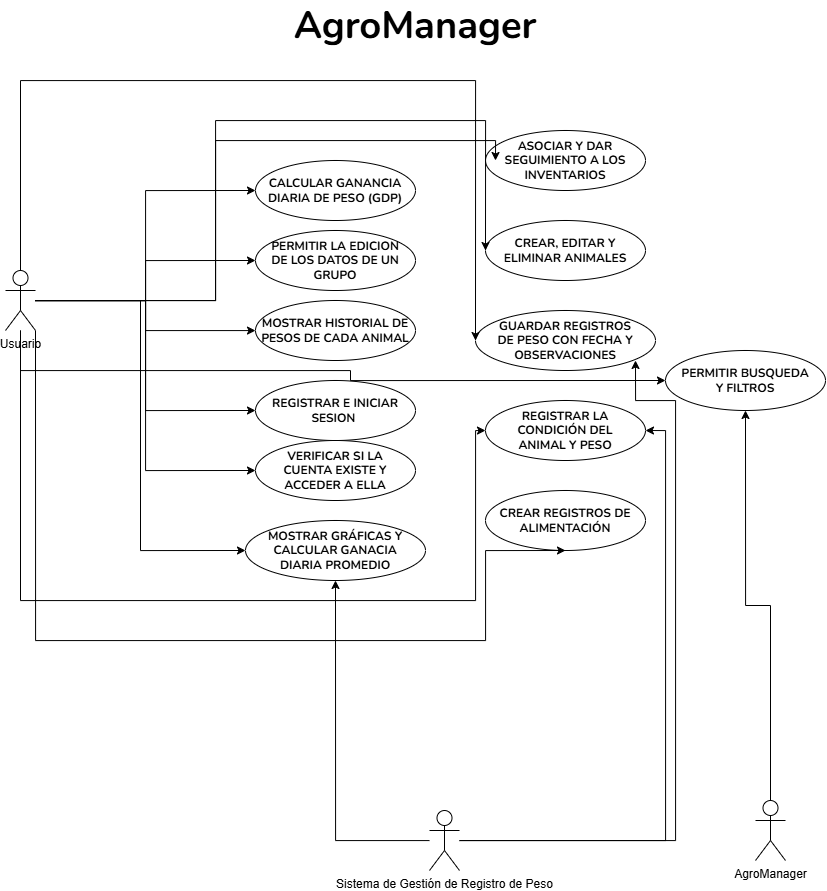

The diagram above was exported from draw.io. Its source (the exported page's mxGraphModel, read from the mxfile embedded in the PNG):
<mxGraphModel dx="2659" dy="1975" grid="1" gridSize="10" guides="1" tooltips="1" connect="1" arrows="1" fold="1" page="1" pageScale="1" pageWidth="827" pageHeight="1169" math="0" shadow="0">
  <root>
    <mxCell id="0" />
    <mxCell id="1" parent="0" />
    <mxCell id="r_LReO4M22tOvuiYhN-L-33" style="edgeStyle=orthogonalEdgeStyle;rounded=0;orthogonalLoop=1;jettySize=auto;html=1;entryX=0.5;entryY=1;entryDx=0;entryDy=0;" edge="1" parent="1" source="7ODetO2qlQv5254eEe7Q-1" target="7ODetO2qlQv5254eEe7Q-4">
      <mxGeometry relative="1" as="geometry" />
    </mxCell>
    <mxCell id="7ODetO2qlQv5254eEe7Q-1" value="AgroManager" style="shape=umlActor;verticalLabelPosition=bottom;verticalAlign=top;html=1;outlineConnect=0;" parent="1" vertex="1">
      <mxGeometry x="710" y="240" width="30" height="60" as="geometry" />
    </mxCell>
    <mxCell id="7ODetO2qlQv5254eEe7Q-4" value="" style="ellipse;whiteSpace=wrap;html=1;fontFamily=nunito;fontSource=https%3A%2F%2Ffonts.googleapis.com%2Fcss%3Ffamily%3Dnunito;" parent="1" vertex="1">
      <mxGeometry x="620" y="-210" width="160" height="60" as="geometry" />
    </mxCell>
    <mxCell id="7ODetO2qlQv5254eEe7Q-5" value="" style="ellipse;whiteSpace=wrap;html=1;fontFamily=nunito;fontSource=https%3A%2F%2Ffonts.googleapis.com%2Fcss%3Ffamily%3Dnunito;" parent="1" vertex="1">
      <mxGeometry x="440" y="-70" width="160" height="60" as="geometry" />
    </mxCell>
    <mxCell id="7ODetO2qlQv5254eEe7Q-6" value="" style="ellipse;whiteSpace=wrap;html=1;fontFamily=nunito;fontSource=https%3A%2F%2Ffonts.googleapis.com%2Fcss%3Ffamily%3Dnunito;" parent="1" vertex="1">
      <mxGeometry x="440" y="-160" width="160" height="60" as="geometry" />
    </mxCell>
    <mxCell id="7ODetO2qlQv5254eEe7Q-7" value="" style="ellipse;whiteSpace=wrap;html=1;fontFamily=nunito;fontSource=https%3A%2F%2Ffonts.googleapis.com%2Fcss%3Ffamily%3Dnunito;" parent="1" vertex="1">
      <mxGeometry x="430" y="-250" width="180" height="60" as="geometry" />
    </mxCell>
    <mxCell id="7ODetO2qlQv5254eEe7Q-8" value="" style="ellipse;whiteSpace=wrap;html=1;fontFamily=nunito;fontSource=https%3A%2F%2Ffonts.googleapis.com%2Fcss%3Ffamily%3Dnunito;" parent="1" vertex="1">
      <mxGeometry x="440" y="-340" width="160" height="60" as="geometry" />
    </mxCell>
    <mxCell id="7ODetO2qlQv5254eEe7Q-9" value="" style="ellipse;whiteSpace=wrap;html=1;" parent="1" vertex="1">
      <mxGeometry x="440" y="-430" width="160" height="60" as="geometry" />
    </mxCell>
    <mxCell id="7ODetO2qlQv5254eEe7Q-10" value="" style="ellipse;whiteSpace=wrap;html=1;fontFamily=nunito;fontSource=https%3A%2F%2Ffonts.googleapis.com%2Fcss%3Ffamily%3Dnunito;" parent="1" vertex="1">
      <mxGeometry x="200" y="-40" width="180" height="60" as="geometry" />
    </mxCell>
    <mxCell id="7ODetO2qlQv5254eEe7Q-11" value="" style="ellipse;whiteSpace=wrap;html=1;fontFamily=nunito;fontSource=https%3A%2F%2Ffonts.googleapis.com%2Fcss%3Ffamily%3Dnunito;" parent="1" vertex="1">
      <mxGeometry x="210" y="-120" width="160" height="60" as="geometry" />
    </mxCell>
    <mxCell id="7ODetO2qlQv5254eEe7Q-12" value="" style="ellipse;whiteSpace=wrap;html=1;fontFamily=nunito;fontSource=https%3A%2F%2Ffonts.googleapis.com%2Fcss%3Ffamily%3Dnunito;" parent="1" vertex="1">
      <mxGeometry x="210" y="-180" width="160" height="60" as="geometry" />
    </mxCell>
    <mxCell id="7ODetO2qlQv5254eEe7Q-13" value="&lt;b&gt;MOSTRAR HISTORIAL DE PESOS DE CADA ANIMAL&lt;/b&gt;" style="ellipse;whiteSpace=wrap;html=1;fontFamily=nunito;fontSource=https%3A%2F%2Ffonts.googleapis.com%2Fcss%3Ffamily%3Dnunito;" parent="1" vertex="1">
      <mxGeometry x="210" y="-260" width="160" height="60" as="geometry" />
    </mxCell>
    <mxCell id="7ODetO2qlQv5254eEe7Q-14" value="" style="ellipse;whiteSpace=wrap;html=1;fontFamily=nunito;fontSource=https%3A%2F%2Ffonts.googleapis.com%2Fcss%3Ffamily%3Dnunito;" parent="1" vertex="1">
      <mxGeometry x="210" y="-330" width="160" height="60" as="geometry" />
    </mxCell>
    <mxCell id="7ODetO2qlQv5254eEe7Q-15" value="" style="ellipse;whiteSpace=wrap;html=1;fontFamily=nunito;fontSource=https%3A%2F%2Ffonts.googleapis.com%2Fcss%3Ffamily%3Dnunito;" parent="1" vertex="1">
      <mxGeometry x="210" y="-400" width="160" height="60" as="geometry" />
    </mxCell>
    <mxCell id="7ODetO2qlQv5254eEe7Q-18" value="&lt;span style=&quot;font-size: 38px;&quot;&gt;&lt;b&gt;&lt;font data-font-src=&quot;https://fonts.googleapis.com/css?family=nunito&quot; face=&quot;nunito&quot;&gt;AgroManager&lt;/font&gt;&lt;/b&gt;&lt;/span&gt;" style="text;html=1;whiteSpace=wrap;strokeColor=none;fillColor=none;align=center;verticalAlign=middle;rounded=0;" parent="1" vertex="1">
      <mxGeometry x="230" y="-560" width="280" height="50" as="geometry" />
    </mxCell>
    <mxCell id="7ODetO2qlQv5254eEe7Q-23" value="&lt;span id=&quot;docs-internal-guid-b8d7fe9a-7fff-f6fd-90a6-0e8c909fe5c0&quot;&gt;&lt;span style=&quot;background-color: transparent; font-weight: 700; font-variant-numeric: normal; font-variant-east-asian: normal; font-variant-alternates: normal; font-variant-position: normal; font-variant-emoji: normal; vertical-align: baseline; white-space-collapse: preserve;&quot;&gt;&lt;font&gt;CALCULAR GANANCIA DIARIA DE PESO (GDP)&lt;/font&gt;&lt;/span&gt;&lt;/span&gt;" style="text;html=1;whiteSpace=wrap;strokeColor=none;fillColor=none;align=center;verticalAlign=middle;rounded=0;fontFamily=nunito;fontSource=https%3A%2F%2Ffonts.googleapis.com%2Fcss%3Ffamily%3Dnunito;" parent="1" vertex="1">
      <mxGeometry x="220" y="-390" width="140" height="40" as="geometry" />
    </mxCell>
    <mxCell id="7KS_zfEYstJIOKU9uNNh-1" value="&lt;font&gt;&lt;span style=&quot;white-space-collapse: preserve;&quot;&gt;&lt;b&gt;PERMITIR LA EDICION DE LOS DATOS DE UN GRUPO&lt;/b&gt;&lt;/span&gt;&lt;/font&gt;" style="text;html=1;whiteSpace=wrap;strokeColor=none;fillColor=none;align=center;verticalAlign=middle;rounded=0;fontFamily=nunito;fontSource=https%3A%2F%2Ffonts.googleapis.com%2Fcss%3Ffamily%3Dnunito;" parent="1" vertex="1">
      <mxGeometry x="220" y="-320" width="140" height="40" as="geometry" />
    </mxCell>
    <mxCell id="7KS_zfEYstJIOKU9uNNh-3" value="&lt;font&gt;&lt;span style=&quot;white-space-collapse: preserve;&quot;&gt;&lt;b&gt;REGISTRAR E INICIAR SESION &lt;/b&gt;&lt;/span&gt;&lt;/font&gt;" style="text;html=1;whiteSpace=wrap;strokeColor=none;fillColor=none;align=center;verticalAlign=middle;rounded=0;fontFamily=nunito;fontSource=https%3A%2F%2Ffonts.googleapis.com%2Fcss%3Ffamily%3Dnunito;" parent="1" vertex="1">
      <mxGeometry x="220" y="-170" width="140" height="40" as="geometry" />
    </mxCell>
    <mxCell id="7KS_zfEYstJIOKU9uNNh-4" value="&lt;font&gt;&lt;span style=&quot;white-space-collapse: preserve;&quot;&gt;&lt;b&gt;VERIFICAR SI LA CUENTA EXISTE Y ACCEDER A ELLA&lt;/b&gt;&lt;/span&gt;&lt;/font&gt;" style="text;html=1;whiteSpace=wrap;strokeColor=none;fillColor=none;align=center;verticalAlign=middle;rounded=0;fontFamily=nunito;fontSource=https%3A%2F%2Ffonts.googleapis.com%2Fcss%3Ffamily%3Dnunito;" parent="1" vertex="1">
      <mxGeometry x="220" y="-110" width="140" height="40" as="geometry" />
    </mxCell>
    <mxCell id="7KS_zfEYstJIOKU9uNNh-5" value="&lt;font&gt;&lt;span style=&quot;white-space-collapse: preserve;&quot;&gt;&lt;b&gt;MOSTRAR GRÁFICAS Y CALCULAR GANACIA DIARIA PROMEDIO&lt;/b&gt;&lt;/span&gt;&lt;/font&gt;" style="text;html=1;whiteSpace=wrap;strokeColor=none;fillColor=none;align=center;verticalAlign=middle;rounded=0;fontFamily=nunito;fontSource=https%3A%2F%2Ffonts.googleapis.com%2Fcss%3Ffamily%3Dnunito;" parent="1" vertex="1">
      <mxGeometry x="220" y="-30" width="140" height="40" as="geometry" />
    </mxCell>
    <mxCell id="7KS_zfEYstJIOKU9uNNh-6" value="&lt;font&gt;&lt;span style=&quot;white-space-collapse: preserve;&quot;&gt;&lt;b&gt;CREAR REGISTROS DE ALIMENTACIÓN&lt;/b&gt;&lt;/span&gt;&lt;/font&gt;" style="text;html=1;whiteSpace=wrap;strokeColor=none;fillColor=none;align=center;verticalAlign=middle;rounded=0;fontFamily=nunito;fontSource=https%3A%2F%2Ffonts.googleapis.com%2Fcss%3Ffamily%3Dnunito;" parent="1" vertex="1">
      <mxGeometry x="450" y="-60" width="140" height="40" as="geometry" />
    </mxCell>
    <mxCell id="7KS_zfEYstJIOKU9uNNh-7" value="&lt;font&gt;&lt;span style=&quot;white-space-collapse: preserve;&quot;&gt;&lt;b&gt;REGISTRAR LA CONDICIÓN DEL ANIMAL Y PESO&lt;/b&gt;&lt;/span&gt;&lt;/font&gt;" style="text;html=1;whiteSpace=wrap;strokeColor=none;fillColor=none;align=center;verticalAlign=middle;rounded=0;fontFamily=nunito;fontSource=https%3A%2F%2Ffonts.googleapis.com%2Fcss%3Ffamily%3Dnunito;" parent="1" vertex="1">
      <mxGeometry x="450" y="-150" width="140" height="40" as="geometry" />
    </mxCell>
    <mxCell id="7KS_zfEYstJIOKU9uNNh-8" value="&lt;font&gt;&lt;span style=&quot;white-space-collapse: preserve;&quot;&gt;&lt;b&gt;GUARDAR REGISTROS DE PESO CON FECHA Y OBSERVACIONES&lt;/b&gt;&lt;/span&gt;&lt;/font&gt;" style="text;html=1;whiteSpace=wrap;strokeColor=none;fillColor=none;align=center;verticalAlign=middle;rounded=0;fontFamily=nunito;fontSource=https%3A%2F%2Ffonts.googleapis.com%2Fcss%3Ffamily%3Dnunito;" parent="1" vertex="1">
      <mxGeometry x="450" y="-240" width="140" height="40" as="geometry" />
    </mxCell>
    <mxCell id="7KS_zfEYstJIOKU9uNNh-9" value="&lt;font&gt;&lt;span style=&quot;white-space-collapse: preserve;&quot;&gt;&lt;b&gt;CREAR, EDITAR Y ELIMINAR ANIMALES&lt;/b&gt;&lt;/span&gt;&lt;/font&gt;" style="text;html=1;whiteSpace=wrap;strokeColor=none;fillColor=none;align=center;verticalAlign=middle;rounded=0;fontFamily=nunito;fontSource=https%3A%2F%2Ffonts.googleapis.com%2Fcss%3Ffamily%3Dnunito;" parent="1" vertex="1">
      <mxGeometry x="450" y="-330" width="140" height="40" as="geometry" />
    </mxCell>
    <mxCell id="7KS_zfEYstJIOKU9uNNh-10" value="&lt;font&gt;&lt;span style=&quot;white-space-collapse: preserve;&quot;&gt;&lt;b&gt;ASOCIAR Y DAR SEGUIMIENTO A LOS INVENTARIOS&lt;/b&gt;&lt;/span&gt;&lt;/font&gt;" style="text;html=1;whiteSpace=wrap;strokeColor=none;fillColor=none;align=center;verticalAlign=middle;rounded=0;fontFamily=nunito;fontSource=https%3A%2F%2Ffonts.googleapis.com%2Fcss%3Ffamily%3Dnunito;" parent="1" vertex="1">
      <mxGeometry x="450" y="-420" width="140" height="40" as="geometry" />
    </mxCell>
    <mxCell id="7KS_zfEYstJIOKU9uNNh-11" value="&lt;font&gt;&lt;span style=&quot;white-space-collapse: preserve;&quot;&gt;&lt;b&gt;PERMITIR BUSQUEDA Y FILTROS&lt;/b&gt;&lt;/span&gt;&lt;/font&gt;" style="text;html=1;whiteSpace=wrap;strokeColor=none;fillColor=none;align=center;verticalAlign=middle;rounded=0;fontFamily=nunito;fontSource=https%3A%2F%2Ffonts.googleapis.com%2Fcss%3Ffamily%3Dnunito;" parent="1" vertex="1">
      <mxGeometry x="630" y="-200" width="140" height="40" as="geometry" />
    </mxCell>
    <mxCell id="r_LReO4M22tOvuiYhN-L-14" style="edgeStyle=orthogonalEdgeStyle;rounded=0;orthogonalLoop=1;jettySize=auto;html=1;entryX=0;entryY=0.5;entryDx=0;entryDy=0;" edge="1" parent="1" source="r_LReO4M22tOvuiYhN-L-1" target="7ODetO2qlQv5254eEe7Q-15">
      <mxGeometry relative="1" as="geometry" />
    </mxCell>
    <mxCell id="r_LReO4M22tOvuiYhN-L-15" style="edgeStyle=orthogonalEdgeStyle;rounded=0;orthogonalLoop=1;jettySize=auto;html=1;entryX=0;entryY=0.5;entryDx=0;entryDy=0;" edge="1" parent="1" source="r_LReO4M22tOvuiYhN-L-1" target="7ODetO2qlQv5254eEe7Q-14">
      <mxGeometry relative="1" as="geometry" />
    </mxCell>
    <mxCell id="r_LReO4M22tOvuiYhN-L-16" style="edgeStyle=orthogonalEdgeStyle;rounded=0;orthogonalLoop=1;jettySize=auto;html=1;" edge="1" parent="1" source="r_LReO4M22tOvuiYhN-L-1" target="7ODetO2qlQv5254eEe7Q-13">
      <mxGeometry relative="1" as="geometry" />
    </mxCell>
    <mxCell id="r_LReO4M22tOvuiYhN-L-17" style="edgeStyle=orthogonalEdgeStyle;rounded=0;orthogonalLoop=1;jettySize=auto;html=1;entryX=0;entryY=0.5;entryDx=0;entryDy=0;" edge="1" parent="1" source="r_LReO4M22tOvuiYhN-L-1" target="7ODetO2qlQv5254eEe7Q-12">
      <mxGeometry relative="1" as="geometry" />
    </mxCell>
    <mxCell id="r_LReO4M22tOvuiYhN-L-18" style="edgeStyle=orthogonalEdgeStyle;rounded=0;orthogonalLoop=1;jettySize=auto;html=1;entryX=0;entryY=0.5;entryDx=0;entryDy=0;" edge="1" parent="1" source="r_LReO4M22tOvuiYhN-L-1" target="7ODetO2qlQv5254eEe7Q-11">
      <mxGeometry relative="1" as="geometry" />
    </mxCell>
    <mxCell id="r_LReO4M22tOvuiYhN-L-19" style="edgeStyle=orthogonalEdgeStyle;rounded=0;orthogonalLoop=1;jettySize=auto;html=1;entryX=0;entryY=0.5;entryDx=0;entryDy=0;" edge="1" parent="1" source="r_LReO4M22tOvuiYhN-L-1" target="7ODetO2qlQv5254eEe7Q-10">
      <mxGeometry relative="1" as="geometry" />
    </mxCell>
    <mxCell id="r_LReO4M22tOvuiYhN-L-20" style="edgeStyle=orthogonalEdgeStyle;rounded=0;orthogonalLoop=1;jettySize=auto;html=1;entryX=0;entryY=0.5;entryDx=0;entryDy=0;" edge="1" parent="1" source="r_LReO4M22tOvuiYhN-L-1" target="7KS_zfEYstJIOKU9uNNh-10">
      <mxGeometry relative="1" as="geometry">
        <Array as="points">
          <mxPoint x="170" y="-260" />
          <mxPoint x="170" y="-420" />
          <mxPoint x="450" y="-420" />
        </Array>
      </mxGeometry>
    </mxCell>
    <mxCell id="r_LReO4M22tOvuiYhN-L-21" style="edgeStyle=orthogonalEdgeStyle;rounded=0;orthogonalLoop=1;jettySize=auto;html=1;entryX=0;entryY=0.5;entryDx=0;entryDy=0;" edge="1" parent="1" source="r_LReO4M22tOvuiYhN-L-1" target="7ODetO2qlQv5254eEe7Q-8">
      <mxGeometry relative="1" as="geometry">
        <Array as="points">
          <mxPoint x="170" y="-260" />
          <mxPoint x="170" y="-440" />
          <mxPoint x="440" y="-440" />
        </Array>
      </mxGeometry>
    </mxCell>
    <mxCell id="r_LReO4M22tOvuiYhN-L-22" style="edgeStyle=orthogonalEdgeStyle;rounded=0;orthogonalLoop=1;jettySize=auto;html=1;entryX=0;entryY=0.5;entryDx=0;entryDy=0;" edge="1" parent="1" source="r_LReO4M22tOvuiYhN-L-1" target="7ODetO2qlQv5254eEe7Q-7">
      <mxGeometry relative="1" as="geometry">
        <Array as="points">
          <mxPoint x="-25" y="-480" />
          <mxPoint x="430" y="-480" />
        </Array>
      </mxGeometry>
    </mxCell>
    <mxCell id="r_LReO4M22tOvuiYhN-L-23" style="edgeStyle=orthogonalEdgeStyle;rounded=0;orthogonalLoop=1;jettySize=auto;html=1;entryX=0;entryY=0.5;entryDx=0;entryDy=0;" edge="1" parent="1" source="r_LReO4M22tOvuiYhN-L-1" target="7ODetO2qlQv5254eEe7Q-6">
      <mxGeometry relative="1" as="geometry">
        <Array as="points">
          <mxPoint x="-25" y="40" />
          <mxPoint x="430" y="40" />
          <mxPoint x="430" y="-130" />
        </Array>
      </mxGeometry>
    </mxCell>
    <mxCell id="r_LReO4M22tOvuiYhN-L-24" style="edgeStyle=orthogonalEdgeStyle;rounded=0;orthogonalLoop=1;jettySize=auto;html=1;entryX=0.5;entryY=1;entryDx=0;entryDy=0;" edge="1" parent="1" source="r_LReO4M22tOvuiYhN-L-1" target="7ODetO2qlQv5254eEe7Q-5">
      <mxGeometry relative="1" as="geometry">
        <Array as="points">
          <mxPoint x="-10" y="80" />
          <mxPoint x="440" y="80" />
          <mxPoint x="440" y="-10" />
        </Array>
      </mxGeometry>
    </mxCell>
    <mxCell id="r_LReO4M22tOvuiYhN-L-25" style="edgeStyle=orthogonalEdgeStyle;rounded=0;orthogonalLoop=1;jettySize=auto;html=1;entryX=0;entryY=0.5;entryDx=0;entryDy=0;" edge="1" parent="1" source="r_LReO4M22tOvuiYhN-L-1" target="7ODetO2qlQv5254eEe7Q-4">
      <mxGeometry relative="1" as="geometry">
        <Array as="points">
          <mxPoint x="-25" y="-190" />
          <mxPoint x="305" y="-190" />
          <mxPoint x="305" y="-180" />
        </Array>
      </mxGeometry>
    </mxCell>
    <mxCell id="r_LReO4M22tOvuiYhN-L-1" value="Usuario" style="shape=umlActor;verticalLabelPosition=bottom;verticalAlign=top;html=1;outlineConnect=0;" vertex="1" parent="1">
      <mxGeometry x="-40" y="-290" width="30" height="60" as="geometry" />
    </mxCell>
    <mxCell id="r_LReO4M22tOvuiYhN-L-26" style="edgeStyle=orthogonalEdgeStyle;rounded=0;orthogonalLoop=1;jettySize=auto;html=1;entryX=1;entryY=1;entryDx=0;entryDy=0;" edge="1" parent="1" source="r_LReO4M22tOvuiYhN-L-10" target="7KS_zfEYstJIOKU9uNNh-8">
      <mxGeometry relative="1" as="geometry">
        <Array as="points">
          <mxPoint x="630" y="280" />
          <mxPoint x="630" y="-160" />
          <mxPoint x="590" y="-160" />
        </Array>
      </mxGeometry>
    </mxCell>
    <mxCell id="r_LReO4M22tOvuiYhN-L-27" style="edgeStyle=orthogonalEdgeStyle;rounded=0;orthogonalLoop=1;jettySize=auto;html=1;entryX=1;entryY=0.5;entryDx=0;entryDy=0;" edge="1" parent="1" source="r_LReO4M22tOvuiYhN-L-10" target="7ODetO2qlQv5254eEe7Q-6">
      <mxGeometry relative="1" as="geometry" />
    </mxCell>
    <mxCell id="r_LReO4M22tOvuiYhN-L-28" style="edgeStyle=orthogonalEdgeStyle;rounded=0;orthogonalLoop=1;jettySize=auto;html=1;entryX=0.5;entryY=1;entryDx=0;entryDy=0;" edge="1" parent="1" source="r_LReO4M22tOvuiYhN-L-10" target="7ODetO2qlQv5254eEe7Q-10">
      <mxGeometry relative="1" as="geometry" />
    </mxCell>
    <mxCell id="r_LReO4M22tOvuiYhN-L-10" value="Sistema de Gestión de Registro de Peso" style="shape=umlActor;verticalLabelPosition=bottom;verticalAlign=top;html=1;outlineConnect=0;" vertex="1" parent="1">
      <mxGeometry x="384" y="250" width="30" height="60" as="geometry" />
    </mxCell>
  </root>
</mxGraphModel>